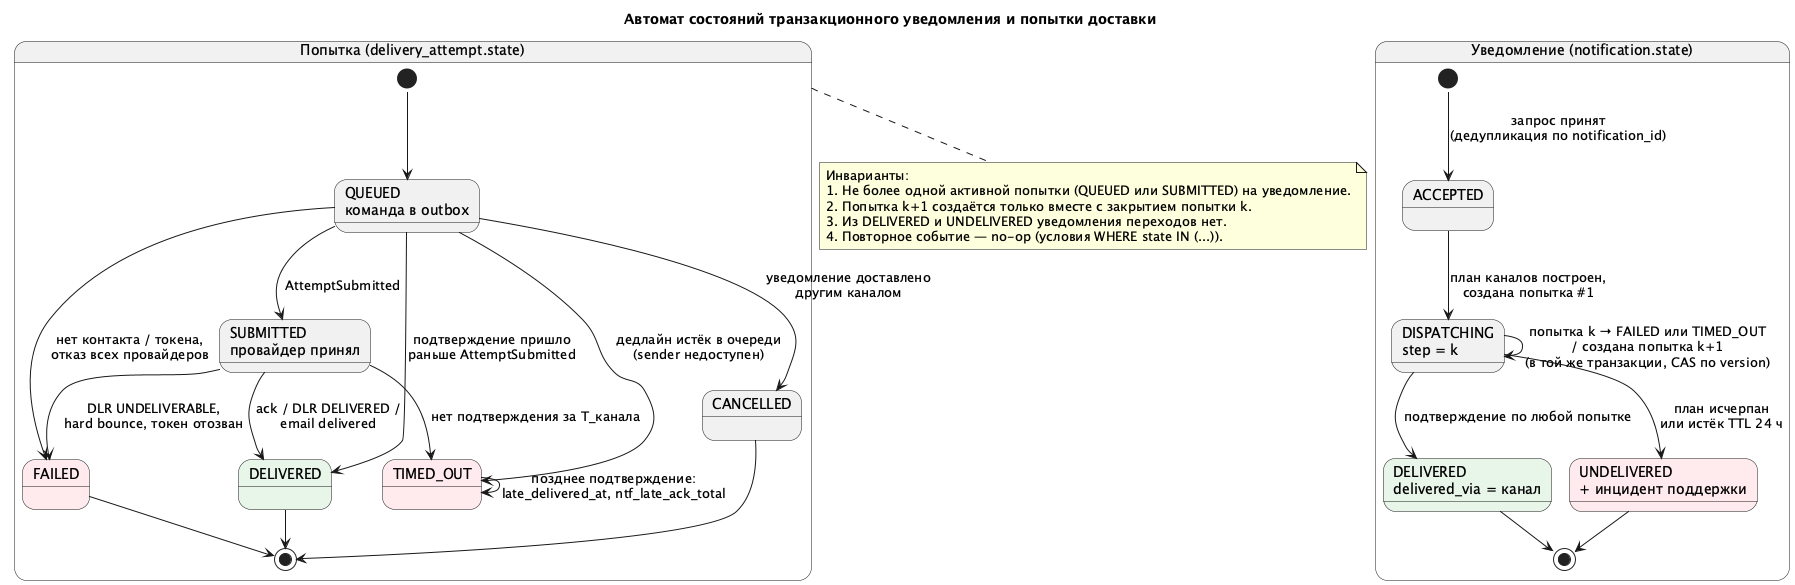

The diagram above was rendered by PlantUML. Its source (embedded in the PNG):
@startuml state-machine
!pragma layout smetana
title Автомат состояний транзакционного уведомления и попытки доставки

skinparam state {
  BackgroundColor<<terminal>> #E8F5E9
  BackgroundColor<<fail>> #FFEBEE
}

state "Уведомление (notification.state)" as N {
  state "ACCEPTED" as N_ACC
  state "DISPATCHING\nstep = k" as N_DISP
  state "DELIVERED\ndelivered_via = канал" as N_DEL <<terminal>>
  state "UNDELIVERED\n+ инцидент поддержки" as N_UND <<fail>>

  [*] --> N_ACC : запрос принят\n(дедупликация по notification_id)
  N_ACC --> N_DISP : план каналов построен,\nсоздана попытка #1
  N_DISP --> N_DISP : попытка k → FAILED или TIMED_OUT\n/ создана попытка k+1\n(в той же транзакции, CAS по version)
  N_DISP --> N_DEL : подтверждение по любой попытке
  N_DISP --> N_UND : план исчерпан\nили истёк TTL 24 ч
  N_DEL --> [*]
  N_UND --> [*]
}

state "Попытка (delivery_attempt.state)" as A {
  state "QUEUED\nкоманда в outbox" as A_Q
  state "SUBMITTED\nпровайдер принял" as A_S
  state "DELIVERED" as A_D <<terminal>>
  state "FAILED" as A_F <<fail>>
  state "TIMED_OUT" as A_T <<fail>>
  state "CANCELLED" as A_C

  [*] --> A_Q
  A_Q --> A_S : AttemptSubmitted
  A_Q --> A_D : подтверждение пришло\nраньше AttemptSubmitted
  A_Q --> A_F : нет контакта / токена,\nотказ всех провайдеров
  A_Q --> A_T : дедлайн истёк в очереди\n(sender недоступен)
  A_Q --> A_C : уведомление доставлено\nдругим каналом
  A_S --> A_D : ack / DLR DELIVERED /\nemail delivered
  A_S --> A_F : DLR UNDELIVERABLE,\nhard bounce, токен отозван
  A_S --> A_T : нет подтверждения за T_канала
  A_T --> A_T : позднее подтверждение:\nlate_delivered_at, ntf_late_ack_total
  A_D --> [*]
  A_F --> [*]
  A_C --> [*]
}

note bottom of A
  Инварианты:
  1. Не более одной активной попытки (QUEUED или SUBMITTED) на уведомление.
  2. Попытка k+1 создаётся только вместе с закрытием попытки k.
  3. Из DELIVERED и UNDELIVERED уведомления переходов нет.
  4. Повторное событие — no-op (условия WHERE state IN (...)).
end note
@enduml